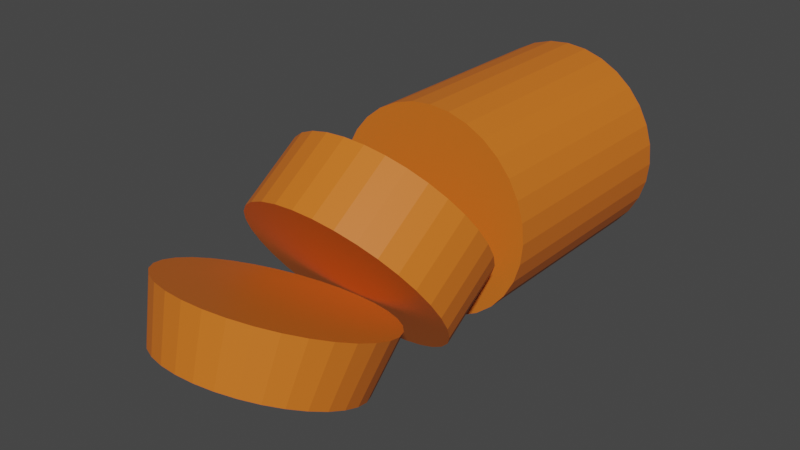 # Source: carrot_kruzhok_5.blend  (saved by Blender 3.4.6; exported with 4.5.12 LTS)
import bpy
from mathutils import Matrix  # noqa: F401  (used for matrix-valued properties, if any)

bpy.ops.wm.read_factory_settings(use_empty=True)
scene = bpy.context.scene
scene.name = 'Scene'

# ---- collections
col_collection = bpy.data.collections.new('Collection'); scene.collection.children.link(col_collection)

# ---- materials (node trees are filled in below, after node groups)
mat_material_001 = bpy.data.materials.new('Material.001')
mat_material_001.use_transparent_shadow = False

# ---- material node trees
mat_material_001.use_nodes = True; mat_material_001.node_tree.nodes.clear()
_N = mat_material_001.node_tree.nodes; _L = mat_material_001.node_tree.links
n0 = _N.new('ShaderNodeBsdfPrincipled'); n0.name = 'Principled BSDF'; n0.location = (10, 300)
n0.distribution = 'GGX'
n0.subsurface_method = 'RANDOM_WALK_SKIN'
n0.inputs[0].default_value = (0.723, 0.1657, 0.01535, 1.0)
n0.inputs[3].default_value = 1.45
n0.inputs[27].default_value = (0.0, 0.0, 0.0, 1.0)
n0.inputs[28].default_value = 1.0
n1 = _N.new('ShaderNodeOutputMaterial'); n1.name = 'Material Output'; n1.location = (300, 300)
_L.new(n0.outputs[0], n1.inputs[0])
n1.is_active_output = True

# ---- world
world_world = bpy.data.worlds.new('World'); scene.world = world_world
world_world.use_nodes = True; world_world.node_tree.nodes.clear()
_N = world_world.node_tree.nodes; _L = world_world.node_tree.links
n0 = _N.new('ShaderNodeOutputWorld'); n0.name = 'World Output'; n0.location = (300, 300)
n1 = _N.new('ShaderNodeBackground'); n1.name = 'Background'; n1.location = (10, 300)
n1.inputs[0].default_value = (0.05088, 0.05088, 0.05088, 1.0)
_L.new(n1.outputs[0], n0.inputs[0])
n0.is_active_output = True
world_world.color = (0.05088, 0.05088, 0.05088)
world_world.use_sun_shadow = False
world_world.sun_shadow_jitter_overblur = 0.0

# ---- meshes
me_circle_009 = bpy.data.meshes.new('Circle.009')
me_circle_009.from_pydata([(0.4598, -1.11, -4.033), (0.4598, -1.11, -4.465), (0.6676, -0.9991, -4.465), (0.6676, -0.9991, -4.033), (0.2344, 1.179, -4.033), (0.2344, 1.179, -4.465), (-3.004e-09, 1.202, -4.465), (-3.004e-09, 1.202, -4.033), (-0.8497, 0.8497, -4.033), (-0.8497, 0.8497, -4.465), (-0.9991, 0.6676, -4.465), (-0.9991, 0.6676, -4.033), (0.2344, -1.179, -4.033), (0.2344, -1.179, -4.465), (0.4598, 1.11, -4.033), (0.4598, 1.11, -4.465), (-0.6676, 0.9991, -4.033), (-0.6676, 0.9991, -4.465), (-3.004e-09, -1.202, -4.033), (-3.004e-09, -1.202, -4.465), (0.6676, 0.9991, -4.033), (0.6676, 0.9991, -4.465), (-0.4598, 1.11, -4.033), (-0.4598, 1.11, -4.465), (-0.2344, -1.179, -4.033), (-0.2344, -1.179, -4.465), (0.8497, 0.8497, -4.033), (0.8497, 0.8497, -4.465), (-0.2344, 1.179, -4.033), (-0.2344, 1.179, -4.465), (-0.4598, -1.11, -4.033), (-0.4598, -1.11, -4.465), (0.9991, 0.6676, -4.033), (0.9991, 0.6676, -4.465), (-0.6676, -0.9991, -4.033), (-0.6676, -0.9991, -4.465), (1.11, 0.4598, -4.033), (1.11, 0.4598, -4.465), (-0.8497, -0.8497, -4.033), (-0.8497, -0.8497, -4.465), (1.179, 0.2344, -4.033), (1.179, 0.2344, -4.465), (-0.9991, -0.6676, -4.033), (-0.9991, -0.6676, -4.465), (1.202, 3.03e-07, -4.033), (1.202, 3.356e-07, -4.465), (-1.11, -0.4598, -4.033), (-1.11, -0.4598, -4.465), (1.179, -0.2344, -4.033), (1.179, -0.2344, -4.465), (-1.179, -0.2344, -4.033), (-1.179, -0.2344, -4.465), (1.11, -0.4598, -4.033), (1.11, -0.4598, -4.465), (-1.202, 3.03e-07, -4.033), (-1.202, 3.356e-07, -4.465), (0.9991, -0.6676, -4.033), (0.9991, -0.6676, -4.465), (-1.179, 0.2344, -4.033), (-1.179, 0.2344, -4.465), (0.8497, -0.8497, -4.033), (0.8497, -0.8497, -4.465), (-1.11, 0.4598, -4.033), (-1.11, 0.4598, -4.465)], [], [(62, 11, 10, 63), (60, 3, 2, 61), (58, 62, 63, 59), (56, 60, 61, 57), (54, 58, 59, 55), (52, 56, 57, 53), (50, 54, 55, 51), (48, 52, 53, 49), (46, 50, 51, 47), (44, 48, 49, 45), (42, 46, 47, 43), (40, 44, 45, 41), (38, 42, 43, 39), (36, 40, 41, 37), (34, 38, 39, 35), (32, 36, 37, 33), (30, 34, 35, 31), (28, 7, 6, 29), (26, 32, 33, 27), (24, 30, 31, 25), (22, 28, 29, 23), (20, 26, 27, 21), (18, 24, 25, 19), (16, 22, 23, 17), (14, 20, 21, 15), (12, 18, 19, 13), (8, 16, 17, 9), (4, 14, 15, 5), (0, 12, 13, 1), (11, 8, 9, 10), (7, 4, 5, 6), (3, 0, 1, 2), (10, 9, 17, 23, 29, 6, 5, 15, 21, 27, 33, 37, 41, 45, 49, 53, 57, 61, 2, 1, 13, 19, 25, 31, 35, 39, 43, 47, 51, 55, 59, 63), (11, 62, 58, 54, 50, 46, 42, 38, 34, 30, 24, 18, 12, 0, 3, 60, 56, 52, 48, 44, 40, 36, 32, 26, 20, 14, 4, 7, 28, 22, 16, 8)])
_uv = me_circle_009.uv_layers.new(name='UVMap')
_uv.uv.foreach_set('vector', [0.0, 0.0, 0.0, 0.0, 0.0, 0.0, 0.0, 0.0, 0.0, 0.0, 0.0, 0.0, 0.0, 0.0, 0.0, 0.0, 0.0, 0.0, 0.0, 0.0, 0.0, 0.0, 0.0, 0.0, 0.0, 0.0, 0.0, 0.0, 0.0, 0.0, 0.0, 0.0, 0.0, 0.0, 0.0, 0.0, 0.0, 0.0, 0.0, 0.0, 0.0, 0.0, 0.0, 0.0, 0.0, 0.0, 0.0, 0.0, 0.0, 0.0, 0.0, 0.0, 0.0, 0.0, 0.0, 0.0, 0.0, 0.0, 0.0, 0.0, 0.0, 0.0, 0.0, 0.0, 0.0, 0.0, 0.0, 0.0, 0.0, 0.0, 0.0, 0.0, 0.0, 0.0, 0.0, 0.0, 0.0, 0.0, 0.0, 0.0, 0.0, 0.0, 0.0, 0.0, 0.0, 0.0, 0.0, 0.0, 0.0, 0.0, 0.0, 0.0, 0.0, 0.0, 0.0, 0.0, 0.0, 0.0, 0.0, 0.0, 0.0, 0.0, 0.0, 0.0, 0.0, 0.0, 0.0, 0.0, 0.0, 0.0, 0.0, 0.0, 0.0, 0.0, 0.0, 0.0, 0.0, 0.0, 0.0, 0.0, 0.0, 0.0, 0.0, 0.0, 0.0, 0.0, 0.0, 0.0, 0.0, 0.0, 0.0, 0.0, 0.0, 0.0, 0.0, 0.0, 0.0, 0.0, 0.0, 0.0, 0.0, 0.0, 0.0, 0.0, 0.0, 0.0, 0.0, 0.0, 0.0, 0.0, 0.0, 0.0, 0.0, 0.0, 0.0, 0.0, 0.0, 0.0, 0.0, 0.0, 0.0, 0.0, 0.0, 0.0, 0.0, 0.0, 0.0, 0.0, 0.0, 0.0, 0.0, 0.0, 0.0, 0.0, 0.0, 0.0, 0.0, 0.0, 0.0, 0.0, 0.0, 0.0, 0.0, 0.0, 0.0, 0.0, 0.0, 0.0, 0.0, 0.0, 0.0, 0.0, 0.0, 0.0, 0.0, 0.0, 0.0, 0.0, 0.0, 0.0, 0.0, 0.0, 0.0, 0.0, 0.0, 0.0, 0.0, 0.0, 0.0, 0.0, 0.0, 0.0, 0.0, 0.0, 0.0, 0.0, 0.0, 0.0, 0.0, 0.0, 0.0, 0.0, 0.0, 0.0, 0.0, 0.0, 0.0, 0.0, 0.0, 0.0, 0.0, 0.0, 0.0, 0.0, 0.0, 0.0, 0.0, 0.0, 0.0, 0.0, 0.0, 0.0, 0.0, 0.0, 0.0, 0.0, 0.0, 0.0, 0.0, 0.0, 0.0, 0.0, 0.0, 0.0, 0.0, 0.0, 0.0, 0.0, 0.0, 0.0, 0.0, 0.0, 0.0, 0.0, 0.0, 0.0, 0.0, 0.0, 0.0, 0.0, 0.0, 0.0, 0.0, 0.0, 0.0, 0.0, 0.0, 0.0, 0.0, 0.0, 0.0, 0.0, 0.0, 0.0, 0.0, 0.0, 0.0, 0.0, 0.0, 0.0, 0.0, 0.0, 0.0, 0.0, 0.0, 0.0, 0.0, 0.0, 0.0, 0.0, 0.0, 0.0, 0.0, 0.0, 0.0, 0.0, 0.0, 0.0, 0.0, 0.0, 0.0, 0.0, 0.0, 0.0, 0.0, 0.0, 0.0, 0.0, 0.0, 0.0, 0.0, 0.0, 0.0, 0.0, 0.0, 0.0, 0.0, 0.0, 0.0, 0.0, 0.0, 0.0, 0.0, 0.0, 0.0, 0.0, 0.0, 0.0, 0.0, 0.0, 0.0, 0.0, 0.0, 0.0, 0.0, 0.0, 0.0, 0.0, 0.0, 0.0, 0.0, 0.0, 0.0, 0.0, 0.0, 0.0, 0.0, 0.0, 0.0, 0.0, 0.0, 0.0, 0.0, 0.0, 0.0, 0.0, 0.0, 0.0, 0.0, 0.0, 0.0, 0.0, 0.0, 0.0, 0.0, 0.0, 0.0, 0.0, 0.0, 0.0, 0.0, 0.0, 0.0, 0.0])
me_circle_009.materials.append(mat_material_001)
me_circle_009.update()
me_circle_010 = bpy.data.meshes.new('Circle.010')
me_circle_010.from_pydata([(0.4598, -1.11, -3.601), (0.4598, -1.11, -4.033), (0.6676, -0.9991, -4.033), (0.6676, -0.9991, -3.601), (0.2344, 1.179, -3.601), (0.2344, 1.179, -4.033), (-3.004e-09, 1.202, -4.033), (-3.004e-09, 1.202, -3.601), (-0.8497, 0.8497, -3.601), (-0.8497, 0.8497, -4.033), (-0.9991, 0.6676, -4.033), (-0.9991, 0.6676, -3.601), (0.2344, -1.179, -3.601), (0.2344, -1.179, -4.033), (0.4598, 1.11, -3.601), (0.4598, 1.11, -4.033), (-0.6676, 0.9991, -3.601), (-0.6676, 0.9991, -4.033), (-3.004e-09, -1.202, -3.601), (-3.004e-09, -1.202, -4.033), (0.6676, 0.9991, -3.601), (0.6676, 0.9991, -4.033), (-0.4598, 1.11, -3.601), (-0.4598, 1.11, -4.033), (-0.2344, -1.179, -3.601), (-0.2344, -1.179, -4.033), (0.8497, 0.8497, -3.601), (0.8497, 0.8497, -4.033), (-0.2344, 1.179, -3.601), (-0.2344, 1.179, -4.033), (-0.4598, -1.11, -3.601), (-0.4598, -1.11, -4.033), (0.9991, 0.6676, -3.601), (0.9991, 0.6676, -4.033), (-0.6676, -0.9991, -3.601), (-0.6676, -0.9991, -4.033), (1.11, 0.4598, -3.601), (1.11, 0.4598, -4.033), (-0.8497, -0.8497, -3.601), (-0.8497, -0.8497, -4.033), (1.179, 0.2344, -3.601), (1.179, 0.2344, -4.033), (-0.9991, -0.6676, -3.601), (-0.9991, -0.6676, -4.033), (1.202, 2.704e-07, -3.601), (1.202, 3.03e-07, -4.033), (-1.11, -0.4598, -3.601), (-1.11, -0.4598, -4.033), (1.179, -0.2344, -3.601), (1.179, -0.2344, -4.033), (-1.179, -0.2344, -3.601), (-1.179, -0.2344, -4.033), (1.11, -0.4598, -3.601), (1.11, -0.4598, -4.033), (-1.202, 2.704e-07, -3.601), (-1.202, 3.03e-07, -4.033), (0.9991, -0.6676, -3.601), (0.9991, -0.6676, -4.033), (-1.179, 0.2344, -3.601), (-1.179, 0.2344, -4.033), (0.8497, -0.8497, -3.601), (0.8497, -0.8497, -4.033), (-1.11, 0.4598, -3.601), (-1.11, 0.4598, -4.033)], [], [(62, 11, 10, 63), (60, 3, 2, 61), (58, 62, 63, 59), (56, 60, 61, 57), (54, 58, 59, 55), (52, 56, 57, 53), (50, 54, 55, 51), (48, 52, 53, 49), (46, 50, 51, 47), (44, 48, 49, 45), (42, 46, 47, 43), (40, 44, 45, 41), (38, 42, 43, 39), (36, 40, 41, 37), (34, 38, 39, 35), (32, 36, 37, 33), (30, 34, 35, 31), (28, 7, 6, 29), (26, 32, 33, 27), (24, 30, 31, 25), (22, 28, 29, 23), (20, 26, 27, 21), (18, 24, 25, 19), (16, 22, 23, 17), (14, 20, 21, 15), (12, 18, 19, 13), (8, 16, 17, 9), (4, 14, 15, 5), (0, 12, 13, 1), (11, 8, 9, 10), (7, 4, 5, 6), (3, 0, 1, 2), (10, 9, 17, 23, 29, 6, 5, 15, 21, 27, 33, 37, 41, 45, 49, 53, 57, 61, 2, 1, 13, 19, 25, 31, 35, 39, 43, 47, 51, 55, 59, 63), (11, 62, 58, 54, 50, 46, 42, 38, 34, 30, 24, 18, 12, 0, 3, 60, 56, 52, 48, 44, 40, 36, 32, 26, 20, 14, 4, 7, 28, 22, 16, 8)])
_uv = me_circle_010.uv_layers.new(name='UVMap')
_uv.uv.foreach_set('vector', [0.0, 0.0, 0.0, 0.0, 0.0, 0.0, 0.0, 0.0, 0.0, 0.0, 0.0, 0.0, 0.0, 0.0, 0.0, 0.0, 0.0, 0.0, 0.0, 0.0, 0.0, 0.0, 0.0, 0.0, 0.0, 0.0, 0.0, 0.0, 0.0, 0.0, 0.0, 0.0, 0.0, 0.0, 0.0, 0.0, 0.0, 0.0, 0.0, 0.0, 0.0, 0.0, 0.0, 0.0, 0.0, 0.0, 0.0, 0.0, 0.0, 0.0, 0.0, 0.0, 0.0, 0.0, 0.0, 0.0, 0.0, 0.0, 0.0, 0.0, 0.0, 0.0, 0.0, 0.0, 0.0, 0.0, 0.0, 0.0, 0.0, 0.0, 0.0, 0.0, 0.0, 0.0, 0.0, 0.0, 0.0, 0.0, 0.0, 0.0, 0.0, 0.0, 0.0, 0.0, 0.0, 0.0, 0.0, 0.0, 0.0, 0.0, 0.0, 0.0, 0.0, 0.0, 0.0, 0.0, 0.0, 0.0, 0.0, 0.0, 0.0, 0.0, 0.0, 0.0, 0.0, 0.0, 0.0, 0.0, 0.0, 0.0, 0.0, 0.0, 0.0, 0.0, 0.0, 0.0, 0.0, 0.0, 0.0, 0.0, 0.0, 0.0, 0.0, 0.0, 0.0, 0.0, 0.0, 0.0, 0.0, 0.0, 0.0, 0.0, 0.0, 0.0, 0.0, 0.0, 0.0, 0.0, 0.0, 0.0, 0.0, 0.0, 0.0, 0.0, 0.0, 0.0, 0.0, 0.0, 0.0, 0.0, 0.0, 0.0, 0.0, 0.0, 0.0, 0.0, 0.0, 0.0, 0.0, 0.0, 0.0, 0.0, 0.0, 0.0, 0.0, 0.0, 0.0, 0.0, 0.0, 0.0, 0.0, 0.0, 0.0, 0.0, 0.0, 0.0, 0.0, 0.0, 0.0, 0.0, 0.0, 0.0, 0.0, 0.0, 0.0, 0.0, 0.0, 0.0, 0.0, 0.0, 0.0, 0.0, 0.0, 0.0, 0.0, 0.0, 0.0, 0.0, 0.0, 0.0, 0.0, 0.0, 0.0, 0.0, 0.0, 0.0, 0.0, 0.0, 0.0, 0.0, 0.0, 0.0, 0.0, 0.0, 0.0, 0.0, 0.0, 0.0, 0.0, 0.0, 0.0, 0.0, 0.0, 0.0, 0.0, 0.0, 0.0, 0.0, 0.0, 0.0, 0.0, 0.0, 0.0, 0.0, 0.0, 0.0, 0.0, 0.0, 0.0, 0.0, 0.0, 0.0, 0.0, 0.0, 0.0, 0.0, 0.0, 0.0, 0.0, 0.0, 0.0, 0.0, 0.0, 0.0, 0.0, 0.0, 0.0, 0.0, 0.0, 0.0, 0.0, 0.0, 0.0, 0.0, 0.0, 0.0, 0.0, 0.0, 0.0, 0.0, 0.0, 0.0, 0.0, 0.0, 0.0, 0.0, 0.0, 0.0, 0.0, 0.0, 0.0, 0.0, 0.0, 0.0, 0.0, 0.0, 0.0, 0.0, 0.0, 0.0, 0.0, 0.0, 0.0, 0.0, 0.0, 0.0, 0.0, 0.0, 0.0, 0.0, 0.0, 0.0, 0.0, 0.0, 0.0, 0.0, 0.0, 0.0, 0.0, 0.0, 0.0, 0.0, 0.0, 0.0, 0.0, 0.0, 0.0, 0.0, 0.0, 0.0, 0.0, 0.0, 0.0, 0.0, 0.0, 0.0, 0.0, 0.0, 0.0, 0.0, 0.0, 0.0, 0.0, 0.0, 0.0, 0.0, 0.0, 0.0, 0.0, 0.0, 0.0, 0.0, 0.0, 0.0, 0.0, 0.0, 0.0, 0.0, 0.0, 0.0, 0.0, 0.0, 0.0, 0.0, 0.0, 0.0, 0.0, 0.0, 0.0, 0.0, 0.0, 0.0, 0.0, 0.0, 0.0, 0.0, 0.0, 0.0, 0.0, 0.0, 0.0, 0.0, 0.0, 0.0, 0.0, 0.0, 0.0, 0.0, 0.0, 0.0, 0.0, 0.0, 0.0, 0.0])
me_circle_010.materials.append(mat_material_001)
me_circle_010.update()
me_circle_011 = bpy.data.meshes.new('Circle.011')
me_circle_011.from_pydata([(0.4598, -1.11, -3.169), (0.4598, -1.11, -3.601), (0.6676, -0.9991, -3.601), (0.6676, -0.9991, -3.169), (0.2344, 1.179, -3.169), (0.2344, 1.179, -3.601), (-3.004e-09, 1.202, -3.601), (-3.004e-09, 1.202, -3.169), (-0.8497, 0.8497, -3.169), (-0.8497, 0.8497, -3.601), (-0.9991, 0.6676, -3.601), (-0.9991, 0.6676, -3.169), (0.2344, -1.179, -3.169), (0.2344, -1.179, -3.601), (0.4598, 1.11, -3.169), (0.4598, 1.11, -3.601), (-0.6676, 0.9991, -3.169), (-0.6676, 0.9991, -3.601), (-3.004e-09, -1.202, -3.169), (-3.004e-09, -1.202, -3.601), (0.6676, 0.9991, -3.169), (0.6676, 0.9991, -3.601), (-0.4598, 1.11, -3.169), (-0.4598, 1.11, -3.601), (-0.2344, -1.179, -3.169), (-0.2344, -1.179, -3.601), (0.8497, 0.8497, -3.169), (0.8497, 0.8497, -3.601), (-0.2344, 1.179, -3.169), (-0.2344, 1.179, -3.601), (-0.4598, -1.11, -3.169), (-0.4598, -1.11, -3.601), (0.9991, 0.6676, -3.169), (0.9991, 0.6676, -3.601), (-0.6676, -0.9991, -3.169), (-0.6676, -0.9991, -3.601), (1.11, 0.4598, -3.169), (1.11, 0.4598, -3.601), (-0.8497, -0.8497, -3.169), (-0.8497, -0.8497, -3.601), (1.179, 0.2344, -3.169), (1.179, 0.2344, -3.601), (-0.9991, -0.6676, -3.169), (-0.9991, -0.6676, -3.601), (1.202, 2.377e-07, -3.169), (1.202, 2.704e-07, -3.601), (-1.11, -0.4598, -3.169), (-1.11, -0.4598, -3.601), (1.179, -0.2344, -3.169), (1.179, -0.2344, -3.601), (-1.179, -0.2344, -3.169), (-1.179, -0.2344, -3.601), (1.11, -0.4598, -3.169), (1.11, -0.4598, -3.601), (-1.202, 2.377e-07, -3.169), (-1.202, 2.704e-07, -3.601), (0.9991, -0.6676, -3.169), (0.9991, -0.6676, -3.601), (-1.179, 0.2344, -3.169), (-1.179, 0.2344, -3.601), (0.8497, -0.8497, -3.169), (0.8497, -0.8497, -3.601), (-1.11, 0.4598, -3.169), (-1.11, 0.4598, -3.601)], [], [(62, 11, 10, 63), (60, 3, 2, 61), (58, 62, 63, 59), (56, 60, 61, 57), (54, 58, 59, 55), (52, 56, 57, 53), (50, 54, 55, 51), (48, 52, 53, 49), (46, 50, 51, 47), (44, 48, 49, 45), (42, 46, 47, 43), (40, 44, 45, 41), (38, 42, 43, 39), (36, 40, 41, 37), (34, 38, 39, 35), (32, 36, 37, 33), (30, 34, 35, 31), (28, 7, 6, 29), (26, 32, 33, 27), (24, 30, 31, 25), (22, 28, 29, 23), (20, 26, 27, 21), (18, 24, 25, 19), (16, 22, 23, 17), (14, 20, 21, 15), (12, 18, 19, 13), (8, 16, 17, 9), (4, 14, 15, 5), (0, 12, 13, 1), (11, 8, 9, 10), (7, 4, 5, 6), (3, 0, 1, 2), (10, 9, 17, 23, 29, 6, 5, 15, 21, 27, 33, 37, 41, 45, 49, 53, 57, 61, 2, 1, 13, 19, 25, 31, 35, 39, 43, 47, 51, 55, 59, 63), (11, 62, 58, 54, 50, 46, 42, 38, 34, 30, 24, 18, 12, 0, 3, 60, 56, 52, 48, 44, 40, 36, 32, 26, 20, 14, 4, 7, 28, 22, 16, 8)])
_uv = me_circle_011.uv_layers.new(name='UVMap')
_uv.uv.foreach_set('vector', [0.0, 0.0, 0.0, 0.0, 0.0, 0.0, 0.0, 0.0, 0.0, 0.0, 0.0, 0.0, 0.0, 0.0, 0.0, 0.0, 0.0, 0.0, 0.0, 0.0, 0.0, 0.0, 0.0, 0.0, 0.0, 0.0, 0.0, 0.0, 0.0, 0.0, 0.0, 0.0, 0.0, 0.0, 0.0, 0.0, 0.0, 0.0, 0.0, 0.0, 0.0, 0.0, 0.0, 0.0, 0.0, 0.0, 0.0, 0.0, 0.0, 0.0, 0.0, 0.0, 0.0, 0.0, 0.0, 0.0, 0.0, 0.0, 0.0, 0.0, 0.0, 0.0, 0.0, 0.0, 0.0, 0.0, 0.0, 0.0, 0.0, 0.0, 0.0, 0.0, 0.0, 0.0, 0.0, 0.0, 0.0, 0.0, 0.0, 0.0, 0.0, 0.0, 0.0, 0.0, 0.0, 0.0, 0.0, 0.0, 0.0, 0.0, 0.0, 0.0, 0.0, 0.0, 0.0, 0.0, 0.0, 0.0, 0.0, 0.0, 0.0, 0.0, 0.0, 0.0, 0.0, 0.0, 0.0, 0.0, 0.0, 0.0, 0.0, 0.0, 0.0, 0.0, 0.0, 0.0, 0.0, 0.0, 0.0, 0.0, 0.0, 0.0, 0.0, 0.0, 0.0, 0.0, 0.0, 0.0, 0.0, 0.0, 0.0, 0.0, 0.0, 0.0, 0.0, 0.0, 0.0, 0.0, 0.0, 0.0, 0.0, 0.0, 0.0, 0.0, 0.0, 0.0, 0.0, 0.0, 0.0, 0.0, 0.0, 0.0, 0.0, 0.0, 0.0, 0.0, 0.0, 0.0, 0.0, 0.0, 0.0, 0.0, 0.0, 0.0, 0.0, 0.0, 0.0, 0.0, 0.0, 0.0, 0.0, 0.0, 0.0, 0.0, 0.0, 0.0, 0.0, 0.0, 0.0, 0.0, 0.0, 0.0, 0.0, 0.0, 0.0, 0.0, 0.0, 0.0, 0.0, 0.0, 0.0, 0.0, 0.0, 0.0, 0.0, 0.0, 0.0, 0.0, 0.0, 0.0, 0.0, 0.0, 0.0, 0.0, 0.0, 0.0, 0.0, 0.0, 0.0, 0.0, 0.0, 0.0, 0.0, 0.0, 0.0, 0.0, 0.0, 0.0, 0.0, 0.0, 0.0, 0.0, 0.0, 0.0, 0.0, 0.0, 0.0, 0.0, 0.0, 0.0, 0.0, 0.0, 0.0, 0.0, 0.0, 0.0, 0.0, 0.0, 0.0, 0.0, 0.0, 0.0, 0.0, 0.0, 0.0, 0.0, 0.0, 0.0, 0.0, 0.0, 0.0, 0.0, 0.0, 0.0, 0.0, 0.0, 0.0, 0.0, 0.0, 0.0, 0.0, 0.0, 0.0, 0.0, 0.0, 0.0, 0.0, 0.0, 0.0, 0.0, 0.0, 0.0, 0.0, 0.0, 0.0, 0.0, 0.0, 0.0, 0.0, 0.0, 0.0, 0.0, 0.0, 0.0, 0.0, 0.0, 0.0, 0.0, 0.0, 0.0, 0.0, 0.0, 0.0, 0.0, 0.0, 0.0, 0.0, 0.0, 0.0, 0.0, 0.0, 0.0, 0.0, 0.0, 0.0, 0.0, 0.0, 0.0, 0.0, 0.0, 0.0, 0.0, 0.0, 0.0, 0.0, 0.0, 0.0, 0.0, 0.0, 0.0, 0.0, 0.0, 0.0, 0.0, 0.0, 0.0, 0.0, 0.0, 0.0, 0.0, 0.0, 0.0, 0.0, 0.0, 0.0, 0.0, 0.0, 0.0, 0.0, 0.0, 0.0, 0.0, 0.0, 0.0, 0.0, 0.0, 0.0, 0.0, 0.0, 0.0, 0.0, 0.0, 0.0, 0.0, 0.0, 0.0, 0.0, 0.0, 0.0, 0.0, 0.0, 0.0, 0.0, 0.0, 0.0, 0.0, 0.0, 0.0, 0.0, 0.0, 0.0, 0.0, 0.0, 0.0, 0.0, 0.0, 0.0, 0.0, 0.0, 0.0, 0.0, 0.0, 0.0, 0.0])
me_circle_011.materials.append(mat_material_001)
me_circle_011.update()
me_circle_012 = bpy.data.meshes.new('Circle.012')
me_circle_012.from_pydata([(0.4598, -1.11, -2.737), (0.4598, -1.11, -3.169), (0.6676, -0.9991, -3.169), (0.6676, -0.9991, -2.737), (0.2344, 1.179, -2.737), (0.2344, 1.179, -3.169), (-3.004e-09, 1.202, -3.169), (-3.004e-09, 1.202, -2.737), (-0.8497, 0.8497, -2.737), (-0.8497, 0.8497, -3.169), (-0.9991, 0.6676, -3.169), (-0.9991, 0.6676, -2.737), (0.2344, -1.179, -2.737), (0.2344, -1.179, -3.169), (0.4598, 1.11, -2.737), (0.4598, 1.11, -3.169), (-0.6676, 0.9991, -2.737), (-0.6676, 0.9991, -3.169), (-3.004e-09, -1.202, -2.737), (-3.004e-09, -1.202, -3.169), (0.6676, 0.9991, -2.737), (0.6676, 0.9991, -3.169), (-0.4598, 1.11, -2.737), (-0.4598, 1.11, -3.169), (-0.2344, -1.179, -2.737), (-0.2344, -1.179, -3.169), (0.8497, 0.8497, -2.737), (0.8497, 0.8497, -3.169), (-0.2344, 1.179, -2.737), (-0.2344, 1.179, -3.169), (-0.4598, -1.11, -2.737), (-0.4598, -1.11, -3.169), (0.9991, 0.6676, -2.737), (0.9991, 0.6676, -3.169), (-0.6676, -0.9991, -2.737), (-0.6676, -0.9991, -3.169), (1.11, 0.4598, -2.737), (1.11, 0.4598, -3.169), (-0.8497, -0.8497, -2.737), (-0.8497, -0.8497, -3.169), (1.179, 0.2344, -2.737), (1.179, 0.2344, -3.169), (-0.9991, -0.6676, -2.737), (-0.9991, -0.6676, -3.169), (1.202, 2.051e-07, -2.737), (1.202, 2.377e-07, -3.169), (-1.11, -0.4598, -2.737), (-1.11, -0.4598, -3.169), (1.179, -0.2344, -2.737), (1.179, -0.2344, -3.169), (-1.179, -0.2344, -2.737), (-1.179, -0.2344, -3.169), (1.11, -0.4598, -2.737), (1.11, -0.4598, -3.169), (-1.202, 2.051e-07, -2.737), (-1.202, 2.377e-07, -3.169), (0.9991, -0.6676, -2.737), (0.9991, -0.6676, -3.169), (-1.179, 0.2344, -2.737), (-1.179, 0.2344, -3.169), (0.8497, -0.8497, -2.737), (0.8497, -0.8497, -3.169), (-1.11, 0.4598, -2.737), (-1.11, 0.4598, -3.169)], [], [(62, 11, 10, 63), (60, 3, 2, 61), (58, 62, 63, 59), (56, 60, 61, 57), (54, 58, 59, 55), (52, 56, 57, 53), (50, 54, 55, 51), (48, 52, 53, 49), (46, 50, 51, 47), (44, 48, 49, 45), (42, 46, 47, 43), (40, 44, 45, 41), (38, 42, 43, 39), (36, 40, 41, 37), (34, 38, 39, 35), (32, 36, 37, 33), (30, 34, 35, 31), (28, 7, 6, 29), (26, 32, 33, 27), (24, 30, 31, 25), (22, 28, 29, 23), (20, 26, 27, 21), (18, 24, 25, 19), (16, 22, 23, 17), (14, 20, 21, 15), (12, 18, 19, 13), (8, 16, 17, 9), (4, 14, 15, 5), (0, 12, 13, 1), (11, 8, 9, 10), (7, 4, 5, 6), (3, 0, 1, 2), (10, 9, 17, 23, 29, 6, 5, 15, 21, 27, 33, 37, 41, 45, 49, 53, 57, 61, 2, 1, 13, 19, 25, 31, 35, 39, 43, 47, 51, 55, 59, 63), (11, 62, 58, 54, 50, 46, 42, 38, 34, 30, 24, 18, 12, 0, 3, 60, 56, 52, 48, 44, 40, 36, 32, 26, 20, 14, 4, 7, 28, 22, 16, 8)])
_uv = me_circle_012.uv_layers.new(name='UVMap')
_uv.uv.foreach_set('vector', [0.0, 0.0, 0.0, 0.0, 0.0, 0.0, 0.0, 0.0, 0.0, 0.0, 0.0, 0.0, 0.0, 0.0, 0.0, 0.0, 0.0, 0.0, 0.0, 0.0, 0.0, 0.0, 0.0, 0.0, 0.0, 0.0, 0.0, 0.0, 0.0, 0.0, 0.0, 0.0, 0.0, 0.0, 0.0, 0.0, 0.0, 0.0, 0.0, 0.0, 0.0, 0.0, 0.0, 0.0, 0.0, 0.0, 0.0, 0.0, 0.0, 0.0, 0.0, 0.0, 0.0, 0.0, 0.0, 0.0, 0.0, 0.0, 0.0, 0.0, 0.0, 0.0, 0.0, 0.0, 0.0, 0.0, 0.0, 0.0, 0.0, 0.0, 0.0, 0.0, 0.0, 0.0, 0.0, 0.0, 0.0, 0.0, 0.0, 0.0, 0.0, 0.0, 0.0, 0.0, 0.0, 0.0, 0.0, 0.0, 0.0, 0.0, 0.0, 0.0, 0.0, 0.0, 0.0, 0.0, 0.0, 0.0, 0.0, 0.0, 0.0, 0.0, 0.0, 0.0, 0.0, 0.0, 0.0, 0.0, 0.0, 0.0, 0.0, 0.0, 0.0, 0.0, 0.0, 0.0, 0.0, 0.0, 0.0, 0.0, 0.0, 0.0, 0.0, 0.0, 0.0, 0.0, 0.0, 0.0, 0.0, 0.0, 0.0, 0.0, 0.0, 0.0, 0.0, 0.0, 0.0, 0.0, 0.0, 0.0, 0.0, 0.0, 0.0, 0.0, 0.0, 0.0, 0.0, 0.0, 0.0, 0.0, 0.0, 0.0, 0.0, 0.0, 0.0, 0.0, 0.0, 0.0, 0.0, 0.0, 0.0, 0.0, 0.0, 0.0, 0.0, 0.0, 0.0, 0.0, 0.0, 0.0, 0.0, 0.0, 0.0, 0.0, 0.0, 0.0, 0.0, 0.0, 0.0, 0.0, 0.0, 0.0, 0.0, 0.0, 0.0, 0.0, 0.0, 0.0, 0.0, 0.0, 0.0, 0.0, 0.0, 0.0, 0.0, 0.0, 0.0, 0.0, 0.0, 0.0, 0.0, 0.0, 0.0, 0.0, 0.0, 0.0, 0.0, 0.0, 0.0, 0.0, 0.0, 0.0, 0.0, 0.0, 0.0, 0.0, 0.0, 0.0, 0.0, 0.0, 0.0, 0.0, 0.0, 0.0, 0.0, 0.0, 0.0, 0.0, 0.0, 0.0, 0.0, 0.0, 0.0, 0.0, 0.0, 0.0, 0.0, 0.0, 0.0, 0.0, 0.0, 0.0, 0.0, 0.0, 0.0, 0.0, 0.0, 0.0, 0.0, 0.0, 0.0, 0.0, 0.0, 0.0, 0.0, 0.0, 0.0, 0.0, 0.0, 0.0, 0.0, 0.0, 0.0, 0.0, 0.0, 0.0, 0.0, 0.0, 0.0, 0.0, 0.0, 0.0, 0.0, 0.0, 0.0, 0.0, 0.0, 0.0, 0.0, 0.0, 0.0, 0.0, 0.0, 0.0, 0.0, 0.0, 0.0, 0.0, 0.0, 0.0, 0.0, 0.0, 0.0, 0.0, 0.0, 0.0, 0.0, 0.0, 0.0, 0.0, 0.0, 0.0, 0.0, 0.0, 0.0, 0.0, 0.0, 0.0, 0.0, 0.0, 0.0, 0.0, 0.0, 0.0, 0.0, 0.0, 0.0, 0.0, 0.0, 0.0, 0.0, 0.0, 0.0, 0.0, 0.0, 0.0, 0.0, 0.0, 0.0, 0.0, 0.0, 0.0, 0.0, 0.0, 0.0, 0.0, 0.0, 0.0, 0.0, 0.0, 0.0, 0.0, 0.0, 0.0, 0.0, 0.0, 0.0, 0.0, 0.0, 0.0, 0.0, 0.0, 0.0, 0.0, 0.0, 0.0, 0.0, 0.0, 0.0, 0.0, 0.0, 0.0, 0.0, 0.0, 0.0, 0.0, 0.0, 0.0, 0.0, 0.0, 0.0, 0.0, 0.0, 0.0, 0.0, 0.0, 0.0, 0.0, 0.0, 0.0, 0.0, 0.0, 0.0, 0.0])
me_circle_012.materials.append(mat_material_001)
me_circle_012.update()
me_circle_013 = bpy.data.meshes.new('Circle.013')
me_circle_013.from_pydata([(0.4598, -1.11, -2.304), (0.4598, -1.11, -2.737), (0.6676, -0.9991, -2.737), (0.6676, -0.9991, -2.304), (0.2344, 1.179, -2.304), (0.2344, 1.179, -2.737), (-3.004e-09, 1.202, -2.737), (-3.004e-09, 1.202, -2.304), (-0.8497, 0.8497, -2.304), (-0.8497, 0.8497, -2.737), (-0.9991, 0.6676, -2.737), (-0.9991, 0.6676, -2.304), (0.2344, -1.179, -2.304), (0.2344, -1.179, -2.737), (0.4598, 1.11, -2.304), (0.4598, 1.11, -2.737), (-0.6676, 0.9991, -2.304), (-0.6676, 0.9991, -2.737), (-3.004e-09, -1.202, -2.304), (-3.004e-09, -1.202, -2.737), (0.6676, 0.9991, -2.304), (0.6676, 0.9991, -2.737), (-0.4598, 1.11, -2.304), (-0.4598, 1.11, -2.737), (-0.2344, -1.179, -2.304), (-0.2344, -1.179, -2.737), (0.8497, 0.8497, -2.304), (0.8497, 0.8497, -2.737), (-0.2344, 1.179, -2.304), (-0.2344, 1.179, -2.737), (-0.4598, -1.11, -2.304), (-0.4598, -1.11, -2.737), (0.9991, 0.6676, -2.304), (0.9991, 0.6676, -2.737), (-0.6676, -0.9991, -2.304), (-0.6676, -0.9991, -2.737), (1.11, 0.4598, -2.304), (1.11, 0.4598, -2.737), (-0.8497, -0.8497, -2.304), (-0.8497, -0.8497, -2.737), (1.179, 0.2344, -2.304), (1.179, 0.2344, -2.737), (-0.9991, -0.6676, -2.304), (-0.9991, -0.6676, -2.737), (1.202, 1.725e-07, -2.304), (1.202, 2.051e-07, -2.737), (-1.11, -0.4598, -2.304), (-1.11, -0.4598, -2.737), (1.179, -0.2344, -2.304), (1.179, -0.2344, -2.737), (-1.179, -0.2344, -2.304), (-1.179, -0.2344, -2.737), (1.11, -0.4598, -2.304), (1.11, -0.4598, -2.737), (-1.202, 1.725e-07, -2.304), (-1.202, 2.051e-07, -2.737), (0.9991, -0.6676, -2.304), (0.9991, -0.6676, -2.737), (-1.179, 0.2344, -2.304), (-1.179, 0.2344, -2.737), (0.8497, -0.8497, -2.304), (0.8497, -0.8497, -2.737), (-1.11, 0.4598, -2.304), (-1.11, 0.4598, -2.737)], [], [(62, 11, 10, 63), (60, 3, 2, 61), (58, 62, 63, 59), (56, 60, 61, 57), (54, 58, 59, 55), (52, 56, 57, 53), (50, 54, 55, 51), (48, 52, 53, 49), (46, 50, 51, 47), (44, 48, 49, 45), (42, 46, 47, 43), (40, 44, 45, 41), (38, 42, 43, 39), (36, 40, 41, 37), (34, 38, 39, 35), (32, 36, 37, 33), (30, 34, 35, 31), (28, 7, 6, 29), (26, 32, 33, 27), (24, 30, 31, 25), (22, 28, 29, 23), (20, 26, 27, 21), (18, 24, 25, 19), (16, 22, 23, 17), (14, 20, 21, 15), (12, 18, 19, 13), (8, 16, 17, 9), (4, 14, 15, 5), (0, 12, 13, 1), (11, 8, 9, 10), (7, 4, 5, 6), (3, 0, 1, 2), (10, 9, 17, 23, 29, 6, 5, 15, 21, 27, 33, 37, 41, 45, 49, 53, 57, 61, 2, 1, 13, 19, 25, 31, 35, 39, 43, 47, 51, 55, 59, 63), (11, 62, 58, 54, 50, 46, 42, 38, 34, 30, 24, 18, 12, 0, 3, 60, 56, 52, 48, 44, 40, 36, 32, 26, 20, 14, 4, 7, 28, 22, 16, 8)])
_uv = me_circle_013.uv_layers.new(name='UVMap')
_uv.uv.foreach_set('vector', [0.0, 0.0, 0.0, 0.0, 0.0, 0.0, 0.0, 0.0, 0.0, 0.0, 0.0, 0.0, 0.0, 0.0, 0.0, 0.0, 0.0, 0.0, 0.0, 0.0, 0.0, 0.0, 0.0, 0.0, 0.0, 0.0, 0.0, 0.0, 0.0, 0.0, 0.0, 0.0, 0.0, 0.0, 0.0, 0.0, 0.0, 0.0, 0.0, 0.0, 0.0, 0.0, 0.0, 0.0, 0.0, 0.0, 0.0, 0.0, 0.0, 0.0, 0.0, 0.0, 0.0, 0.0, 0.0, 0.0, 0.0, 0.0, 0.0, 0.0, 0.0, 0.0, 0.0, 0.0, 0.0, 0.0, 0.0, 0.0, 0.0, 0.0, 0.0, 0.0, 0.0, 0.0, 0.0, 0.0, 0.0, 0.0, 0.0, 0.0, 0.0, 0.0, 0.0, 0.0, 0.0, 0.0, 0.0, 0.0, 0.0, 0.0, 0.0, 0.0, 0.0, 0.0, 0.0, 0.0, 0.0, 0.0, 0.0, 0.0, 0.0, 0.0, 0.0, 0.0, 0.0, 0.0, 0.0, 0.0, 0.0, 0.0, 0.0, 0.0, 0.0, 0.0, 0.0, 0.0, 0.0, 0.0, 0.0, 0.0, 0.0, 0.0, 0.0, 0.0, 0.0, 0.0, 0.0, 0.0, 0.0, 0.0, 0.0, 0.0, 0.0, 0.0, 0.0, 0.0, 0.0, 0.0, 0.0, 0.0, 0.0, 0.0, 0.0, 0.0, 0.0, 0.0, 0.0, 0.0, 0.0, 0.0, 0.0, 0.0, 0.0, 0.0, 0.0, 0.0, 0.0, 0.0, 0.0, 0.0, 0.0, 0.0, 0.0, 0.0, 0.0, 0.0, 0.0, 0.0, 0.0, 0.0, 0.0, 0.0, 0.0, 0.0, 0.0, 0.0, 0.0, 0.0, 0.0, 0.0, 0.0, 0.0, 0.0, 0.0, 0.0, 0.0, 0.0, 0.0, 0.0, 0.0, 0.0, 0.0, 0.0, 0.0, 0.0, 0.0, 0.0, 0.0, 0.0, 0.0, 0.0, 0.0, 0.0, 0.0, 0.0, 0.0, 0.0, 0.0, 0.0, 0.0, 0.0, 0.0, 0.0, 0.0, 0.0, 0.0, 0.0, 0.0, 0.0, 0.0, 0.0, 0.0, 0.0, 0.0, 0.0, 0.0, 0.0, 0.0, 0.0, 0.0, 0.0, 0.0, 0.0, 0.0, 0.0, 0.0, 0.0, 0.0, 0.0, 0.0, 0.0, 0.0, 0.0, 0.0, 0.0, 0.0, 0.0, 0.0, 0.0, 0.0, 0.0, 0.0, 0.0, 0.0, 0.0, 0.0, 0.0, 0.0, 0.0, 0.0, 0.0, 0.0, 0.0, 0.0, 0.0, 0.0, 0.0, 0.0, 0.0, 0.0, 0.0, 0.0, 0.0, 0.0, 0.0, 0.0, 0.0, 0.0, 0.0, 0.0, 0.0, 0.0, 0.0, 0.0, 0.0, 0.0, 0.0, 0.0, 0.0, 0.0, 0.0, 0.0, 0.0, 0.0, 0.0, 0.0, 0.0, 0.0, 0.0, 0.0, 0.0, 0.0, 0.0, 0.0, 0.0, 0.0, 0.0, 0.0, 0.0, 0.0, 0.0, 0.0, 0.0, 0.0, 0.0, 0.0, 0.0, 0.0, 0.0, 0.0, 0.0, 0.0, 0.0, 0.0, 0.0, 0.0, 0.0, 0.0, 0.0, 0.0, 0.0, 0.0, 0.0, 0.0, 0.0, 0.0, 0.0, 0.0, 0.0, 0.0, 0.0, 0.0, 0.0, 0.0, 0.0, 0.0, 0.0, 0.0, 0.0, 0.0, 0.0, 0.0, 0.0, 0.0, 0.0, 0.0, 0.0, 0.0, 0.0, 0.0, 0.0, 0.0, 0.0, 0.0, 0.0, 0.0, 0.0, 0.0, 0.0, 0.0, 0.0, 0.0, 0.0, 0.0, 0.0, 0.0, 0.0, 0.0, 0.0, 0.0, 0.0, 0.0, 0.0, 0.0])
me_circle_013.materials.append(mat_material_001)
me_circle_013.update()
me_circle_014 = bpy.data.meshes.new('Circle.014')
me_circle_014.from_pydata([(0.4598, -1.11, -1.872), (0.4598, -1.11, -2.304), (0.6676, -0.9991, -2.304), (0.6676, -0.9991, -1.872), (0.2344, 1.179, -1.872), (0.2344, 1.179, -2.304), (-3.004e-09, 1.202, -2.304), (-3.004e-09, 1.202, -1.872), (-0.8497, 0.8497, -1.872), (-0.8497, 0.8497, -2.304), (-0.9991, 0.6676, -2.304), (-0.9991, 0.6676, -1.872), (0.2344, -1.179, -1.872), (0.2344, -1.179, -2.304), (0.4598, 1.11, -1.872), (0.4598, 1.11, -2.304), (-0.6676, 0.9991, -1.872), (-0.6676, 0.9991, -2.304), (-3.004e-09, -1.202, -1.872), (-3.004e-09, -1.202, -2.304), (0.6676, 0.9991, -1.872), (0.6676, 0.9991, -2.304), (-0.4598, 1.11, -1.872), (-0.4598, 1.11, -2.304), (-0.2344, -1.179, -1.872), (-0.2344, -1.179, -2.304), (0.8497, 0.8497, -1.872), (0.8497, 0.8497, -2.304), (-0.2344, 1.179, -1.872), (-0.2344, 1.179, -2.304), (-0.4598, -1.11, -1.872), (-0.4598, -1.11, -2.304), (0.9991, 0.6676, -1.872), (0.9991, 0.6676, -2.304), (-0.6676, -0.9991, -1.872), (-0.6676, -0.9991, -2.304), (1.11, 0.4598, -1.872), (1.11, 0.4598, -2.304), (-0.8497, -0.8497, -1.872), (-0.8497, -0.8497, -2.304), (1.179, 0.2344, -1.872), (1.179, 0.2344, -2.304), (-0.9991, -0.6676, -1.872), (-0.9991, -0.6676, -2.304), (1.202, 1.398e-07, -1.872), (1.202, 1.725e-07, -2.304), (-1.11, -0.4598, -1.872), (-1.11, -0.4598, -2.304), (1.179, -0.2344, -1.872), (1.179, -0.2344, -2.304), (-1.179, -0.2344, -1.872), (-1.179, -0.2344, -2.304), (1.11, -0.4598, -1.872), (1.11, -0.4598, -2.304), (-1.202, 1.398e-07, -1.872), (-1.202, 1.725e-07, -2.304), (0.9991, -0.6676, -1.872), (0.9991, -0.6676, -2.304), (-1.179, 0.2344, -1.872), (-1.179, 0.2344, -2.304), (0.8497, -0.8497, -1.872), (0.8497, -0.8497, -2.304), (-1.11, 0.4598, -1.872), (-1.11, 0.4598, -2.304)], [], [(62, 11, 10, 63), (60, 3, 2, 61), (58, 62, 63, 59), (56, 60, 61, 57), (54, 58, 59, 55), (52, 56, 57, 53), (50, 54, 55, 51), (48, 52, 53, 49), (46, 50, 51, 47), (44, 48, 49, 45), (42, 46, 47, 43), (40, 44, 45, 41), (38, 42, 43, 39), (36, 40, 41, 37), (34, 38, 39, 35), (32, 36, 37, 33), (30, 34, 35, 31), (28, 7, 6, 29), (26, 32, 33, 27), (24, 30, 31, 25), (22, 28, 29, 23), (20, 26, 27, 21), (18, 24, 25, 19), (16, 22, 23, 17), (14, 20, 21, 15), (12, 18, 19, 13), (8, 16, 17, 9), (4, 14, 15, 5), (0, 12, 13, 1), (11, 8, 9, 10), (7, 4, 5, 6), (3, 0, 1, 2), (10, 9, 17, 23, 29, 6, 5, 15, 21, 27, 33, 37, 41, 45, 49, 53, 57, 61, 2, 1, 13, 19, 25, 31, 35, 39, 43, 47, 51, 55, 59, 63), (11, 62, 58, 54, 50, 46, 42, 38, 34, 30, 24, 18, 12, 0, 3, 60, 56, 52, 48, 44, 40, 36, 32, 26, 20, 14, 4, 7, 28, 22, 16, 8)])
_uv = me_circle_014.uv_layers.new(name='UVMap')
_uv.uv.foreach_set('vector', [0.0, 0.0, 0.0, 0.0, 0.0, 0.0, 0.0, 0.0, 0.0, 0.0, 0.0, 0.0, 0.0, 0.0, 0.0, 0.0, 0.0, 0.0, 0.0, 0.0, 0.0, 0.0, 0.0, 0.0, 0.0, 0.0, 0.0, 0.0, 0.0, 0.0, 0.0, 0.0, 0.0, 0.0, 0.0, 0.0, 0.0, 0.0, 0.0, 0.0, 0.0, 0.0, 0.0, 0.0, 0.0, 0.0, 0.0, 0.0, 0.0, 0.0, 0.0, 0.0, 0.0, 0.0, 0.0, 0.0, 0.0, 0.0, 0.0, 0.0, 0.0, 0.0, 0.0, 0.0, 0.0, 0.0, 0.0, 0.0, 0.0, 0.0, 0.0, 0.0, 0.0, 0.0, 0.0, 0.0, 0.0, 0.0, 0.0, 0.0, 0.0, 0.0, 0.0, 0.0, 0.0, 0.0, 0.0, 0.0, 0.0, 0.0, 0.0, 0.0, 0.0, 0.0, 0.0, 0.0, 0.0, 0.0, 0.0, 0.0, 0.0, 0.0, 0.0, 0.0, 0.0, 0.0, 0.0, 0.0, 0.0, 0.0, 0.0, 0.0, 0.0, 0.0, 0.0, 0.0, 0.0, 0.0, 0.0, 0.0, 0.0, 0.0, 0.0, 0.0, 0.0, 0.0, 0.0, 0.0, 0.0, 0.0, 0.0, 0.0, 0.0, 0.0, 0.0, 0.0, 0.0, 0.0, 0.0, 0.0, 0.0, 0.0, 0.0, 0.0, 0.0, 0.0, 0.0, 0.0, 0.0, 0.0, 0.0, 0.0, 0.0, 0.0, 0.0, 0.0, 0.0, 0.0, 0.0, 0.0, 0.0, 0.0, 0.0, 0.0, 0.0, 0.0, 0.0, 0.0, 0.0, 0.0, 0.0, 0.0, 0.0, 0.0, 0.0, 0.0, 0.0, 0.0, 0.0, 0.0, 0.0, 0.0, 0.0, 0.0, 0.0, 0.0, 0.0, 0.0, 0.0, 0.0, 0.0, 0.0, 0.0, 0.0, 0.0, 0.0, 0.0, 0.0, 0.0, 0.0, 0.0, 0.0, 0.0, 0.0, 0.0, 0.0, 0.0, 0.0, 0.0, 0.0, 0.0, 0.0, 0.0, 0.0, 0.0, 0.0, 0.0, 0.0, 0.0, 0.0, 0.0, 0.0, 0.0, 0.0, 0.0, 0.0, 0.0, 0.0, 0.0, 0.0, 0.0, 0.0, 0.0, 0.0, 0.0, 0.0, 0.0, 0.0, 0.0, 0.0, 0.0, 0.0, 0.0, 0.0, 0.0, 0.0, 0.0, 0.0, 0.0, 0.0, 0.0, 0.0, 0.0, 0.0, 0.0, 0.0, 0.0, 0.0, 0.0, 0.0, 0.0, 0.0, 0.0, 0.0, 0.0, 0.0, 0.0, 0.0, 0.0, 0.0, 0.0, 0.0, 0.0, 0.0, 0.0, 0.0, 0.0, 0.0, 0.0, 0.0, 0.0, 0.0, 0.0, 0.0, 0.0, 0.0, 0.0, 0.0, 0.0, 0.0, 0.0, 0.0, 0.0, 0.0, 0.0, 0.0, 0.0, 0.0, 0.0, 0.0, 0.0, 0.0, 0.0, 0.0, 0.0, 0.0, 0.0, 0.0, 0.0, 0.0, 0.0, 0.0, 0.0, 0.0, 0.0, 0.0, 0.0, 0.0, 0.0, 0.0, 0.0, 0.0, 0.0, 0.0, 0.0, 0.0, 0.0, 0.0, 0.0, 0.0, 0.0, 0.0, 0.0, 0.0, 0.0, 0.0, 0.0, 0.0, 0.0, 0.0, 0.0, 0.0, 0.0, 0.0, 0.0, 0.0, 0.0, 0.0, 0.0, 0.0, 0.0, 0.0, 0.0, 0.0, 0.0, 0.0, 0.0, 0.0, 0.0, 0.0, 0.0, 0.0, 0.0, 0.0, 0.0, 0.0, 0.0, 0.0, 0.0, 0.0, 0.0, 0.0, 0.0, 0.0, 0.0, 0.0, 0.0, 0.0, 0.0, 0.0, 0.0, 0.0, 0.0, 0.0])
me_circle_014.materials.append(mat_material_001)
me_circle_014.update()
me_circle_015 = bpy.data.meshes.new('Circle.015')
me_circle_015.from_pydata([(0.4598, -1.11, -1.44), (0.4598, -1.11, -1.872), (0.6676, -0.9991, -1.872), (0.6676, -0.9991, -1.44), (0.2344, 1.179, -1.44), (0.2344, 1.179, -1.872), (-3.004e-09, 1.202, -1.872), (-3.004e-09, 1.202, -1.44), (-0.8497, 0.8497, -1.44), (-0.8497, 0.8497, -1.872), (-0.9991, 0.6676, -1.872), (-0.9991, 0.6676, -1.44), (0.2344, -1.179, -1.44), (0.2344, -1.179, -1.872), (0.4598, 1.11, -1.44), (0.4598, 1.11, -1.872), (-0.6676, 0.9991, -1.44), (-0.6676, 0.9991, -1.872), (-3.004e-09, -1.202, -1.44), (-3.004e-09, -1.202, -1.872), (0.6676, 0.9991, -1.44), (0.6676, 0.9991, -1.872), (-0.4598, 1.11, -1.44), (-0.4598, 1.11, -1.872), (-0.2344, -1.179, -1.44), (-0.2344, -1.179, -1.872), (0.8497, 0.8497, -1.44), (0.8497, 0.8497, -1.872), (-0.2344, 1.179, -1.44), (-0.2344, 1.179, -1.872), (-0.4598, -1.11, -1.44), (-0.4598, -1.11, -1.872), (0.9991, 0.6676, -1.44), (0.9991, 0.6676, -1.872), (-0.6676, -0.9991, -1.44), (-0.6676, -0.9991, -1.872), (1.11, 0.4598, -1.44), (1.11, 0.4598, -1.872), (-0.8497, -0.8497, -1.44), (-0.8497, -0.8497, -1.872), (1.179, 0.2344, -1.44), (1.179, 0.2344, -1.872), (-0.9991, -0.6676, -1.44), (-0.9991, -0.6676, -1.872), (1.202, 1.072e-07, -1.44), (1.202, 1.398e-07, -1.872), (-1.11, -0.4598, -1.44), (-1.11, -0.4598, -1.872), (1.179, -0.2344, -1.44), (1.179, -0.2344, -1.872), (-1.179, -0.2344, -1.44), (-1.179, -0.2344, -1.872), (1.11, -0.4598, -1.44), (1.11, -0.4598, -1.872), (-1.202, 1.072e-07, -1.44), (-1.202, 1.398e-07, -1.872), (0.9991, -0.6676, -1.44), (0.9991, -0.6676, -1.872), (-1.179, 0.2344, -1.44), (-1.179, 0.2344, -1.872), (0.8497, -0.8497, -1.44), (0.8497, -0.8497, -1.872), (-1.11, 0.4598, -1.44), (-1.11, 0.4598, -1.872)], [], [(62, 11, 10, 63), (60, 3, 2, 61), (58, 62, 63, 59), (56, 60, 61, 57), (54, 58, 59, 55), (52, 56, 57, 53), (50, 54, 55, 51), (48, 52, 53, 49), (46, 50, 51, 47), (44, 48, 49, 45), (42, 46, 47, 43), (40, 44, 45, 41), (38, 42, 43, 39), (36, 40, 41, 37), (34, 38, 39, 35), (32, 36, 37, 33), (30, 34, 35, 31), (28, 7, 6, 29), (26, 32, 33, 27), (24, 30, 31, 25), (22, 28, 29, 23), (20, 26, 27, 21), (18, 24, 25, 19), (16, 22, 23, 17), (14, 20, 21, 15), (12, 18, 19, 13), (8, 16, 17, 9), (4, 14, 15, 5), (0, 12, 13, 1), (11, 8, 9, 10), (7, 4, 5, 6), (3, 0, 1, 2), (10, 9, 17, 23, 29, 6, 5, 15, 21, 27, 33, 37, 41, 45, 49, 53, 57, 61, 2, 1, 13, 19, 25, 31, 35, 39, 43, 47, 51, 55, 59, 63), (11, 62, 58, 54, 50, 46, 42, 38, 34, 30, 24, 18, 12, 0, 3, 60, 56, 52, 48, 44, 40, 36, 32, 26, 20, 14, 4, 7, 28, 22, 16, 8)])
_uv = me_circle_015.uv_layers.new(name='UVMap')
_uv.uv.foreach_set('vector', [0.0, 0.0, 0.0, 0.0, 0.0, 0.0, 0.0, 0.0, 0.0, 0.0, 0.0, 0.0, 0.0, 0.0, 0.0, 0.0, 0.0, 0.0, 0.0, 0.0, 0.0, 0.0, 0.0, 0.0, 0.0, 0.0, 0.0, 0.0, 0.0, 0.0, 0.0, 0.0, 0.0, 0.0, 0.0, 0.0, 0.0, 0.0, 0.0, 0.0, 0.0, 0.0, 0.0, 0.0, 0.0, 0.0, 0.0, 0.0, 0.0, 0.0, 0.0, 0.0, 0.0, 0.0, 0.0, 0.0, 0.0, 0.0, 0.0, 0.0, 0.0, 0.0, 0.0, 0.0, 0.0, 0.0, 0.0, 0.0, 0.0, 0.0, 0.0, 0.0, 0.0, 0.0, 0.0, 0.0, 0.0, 0.0, 0.0, 0.0, 0.0, 0.0, 0.0, 0.0, 0.0, 0.0, 0.0, 0.0, 0.0, 0.0, 0.0, 0.0, 0.0, 0.0, 0.0, 0.0, 0.0, 0.0, 0.0, 0.0, 0.0, 0.0, 0.0, 0.0, 0.0, 0.0, 0.0, 0.0, 0.0, 0.0, 0.0, 0.0, 0.0, 0.0, 0.0, 0.0, 0.0, 0.0, 0.0, 0.0, 0.0, 0.0, 0.0, 0.0, 0.0, 0.0, 0.0, 0.0, 0.0, 0.0, 0.0, 0.0, 0.0, 0.0, 0.0, 0.0, 0.0, 0.0, 0.0, 0.0, 0.0, 0.0, 0.0, 0.0, 0.0, 0.0, 0.0, 0.0, 0.0, 0.0, 0.0, 0.0, 0.0, 0.0, 0.0, 0.0, 0.0, 0.0, 0.0, 0.0, 0.0, 0.0, 0.0, 0.0, 0.0, 0.0, 0.0, 0.0, 0.0, 0.0, 0.0, 0.0, 0.0, 0.0, 0.0, 0.0, 0.0, 0.0, 0.0, 0.0, 0.0, 0.0, 0.0, 0.0, 0.0, 0.0, 0.0, 0.0, 0.0, 0.0, 0.0, 0.0, 0.0, 0.0, 0.0, 0.0, 0.0, 0.0, 0.0, 0.0, 0.0, 0.0, 0.0, 0.0, 0.0, 0.0, 0.0, 0.0, 0.0, 0.0, 0.0, 0.0, 0.0, 0.0, 0.0, 0.0, 0.0, 0.0, 0.0, 0.0, 0.0, 0.0, 0.0, 0.0, 0.0, 0.0, 0.0, 0.0, 0.0, 0.0, 0.0, 0.0, 0.0, 0.0, 0.0, 0.0, 0.0, 0.0, 0.0, 0.0, 0.0, 0.0, 0.0, 0.0, 0.0, 0.0, 0.0, 0.0, 0.0, 0.0, 0.0, 0.0, 0.0, 0.0, 0.0, 0.0, 0.0, 0.0, 0.0, 0.0, 0.0, 0.0, 0.0, 0.0, 0.0, 0.0, 0.0, 0.0, 0.0, 0.0, 0.0, 0.0, 0.0, 0.0, 0.0, 0.0, 0.0, 0.0, 0.0, 0.0, 0.0, 0.0, 0.0, 0.0, 0.0, 0.0, 0.0, 0.0, 0.0, 0.0, 0.0, 0.0, 0.0, 0.0, 0.0, 0.0, 0.0, 0.0, 0.0, 0.0, 0.0, 0.0, 0.0, 0.0, 0.0, 0.0, 0.0, 0.0, 0.0, 0.0, 0.0, 0.0, 0.0, 0.0, 0.0, 0.0, 0.0, 0.0, 0.0, 0.0, 0.0, 0.0, 0.0, 0.0, 0.0, 0.0, 0.0, 0.0, 0.0, 0.0, 0.0, 0.0, 0.0, 0.0, 0.0, 0.0, 0.0, 0.0, 0.0, 0.0, 0.0, 0.0, 0.0, 0.0, 0.0, 0.0, 0.0, 0.0, 0.0, 0.0, 0.0, 0.0, 0.0, 0.0, 0.0, 0.0, 0.0, 0.0, 0.0, 0.0, 0.0, 0.0, 0.0, 0.0, 0.0, 0.0, 0.0, 0.0, 0.0, 0.0, 0.0, 0.0, 0.0, 0.0, 0.0, 0.0, 0.0, 0.0, 0.0, 0.0, 0.0, 0.0, 0.0, 0.0])
me_circle_015.materials.append(mat_material_001)
me_circle_015.update()
me_circle_016 = bpy.data.meshes.new('Circle.016')
me_circle_016.from_pydata([(0.4598, 1.11, -1.008), (0.6676, 0.9991, -1.008), (0.8497, 0.8497, -1.008), (0.9991, 0.6676, -1.008), (1.11, 0.4598, -1.008), (1.179, 0.2344, -1.008), (1.202, 7.458e-08, -1.008), (1.179, -0.2344, -1.008), (1.11, -0.4598, -1.008), (0.9991, -0.6676, -1.008), (0.8497, -0.8497, -1.008), (0.6676, -0.9991, -1.008), (0.4598, -1.11, -1.008), (0.2344, -1.179, -1.008), (-3.004e-09, -1.202, -1.008), (-0.2344, -1.179, -1.008), (-0.4598, -1.11, -1.008), (-0.6676, -0.9991, -1.008), (-0.8497, -0.8497, -1.008), (-0.9991, -0.6676, -1.008), (-1.11, -0.4598, -1.008), (-1.179, -0.2344, -1.008), (-1.202, 7.458e-08, -1.008), (-1.179, 0.2344, -1.008), (-1.11, 0.4598, -1.008), (-0.9991, 0.6676, -1.008), (-0.8497, 0.8497, -1.008), (-0.6676, 0.9991, -1.008), (-0.4598, 1.11, -1.008), (-0.2344, 1.179, -1.008), (-3.004e-09, 1.202, -1.008), (0.2344, 1.179, -1.008), (0.4598, -1.11, -1.44), (0.6676, -0.9991, -1.44), (0.2344, 1.179, -1.44), (-3.004e-09, 1.202, -1.44), (-0.8497, 0.8497, -1.44), (-0.9991, 0.6676, -1.44), (0.2344, -1.179, -1.44), (0.4598, 1.11, -1.44), (-0.6676, 0.9991, -1.44), (-3.004e-09, -1.202, -1.44), (0.6676, 0.9991, -1.44), (-0.4598, 1.11, -1.44), (-0.2344, -1.179, -1.44), (0.8497, 0.8497, -1.44), (-0.2344, 1.179, -1.44), (-0.4598, -1.11, -1.44), (0.9991, 0.6676, -1.44), (-0.6676, -0.9991, -1.44), (1.11, 0.4598, -1.44), (-0.8497, -0.8497, -1.44), (1.179, 0.2344, -1.44), (-0.9991, -0.6676, -1.44), (1.202, 1.072e-07, -1.44), (-1.11, -0.4598, -1.44), (1.179, -0.2344, -1.44), (-1.179, -0.2344, -1.44), (1.11, -0.4598, -1.44), (-1.202, 1.072e-07, -1.44), (0.9991, -0.6676, -1.44), (-1.179, 0.2344, -1.44), (0.8497, -0.8497, -1.44), (-1.11, 0.4598, -1.44)], [], [(24, 25, 37, 63), (10, 11, 33, 62), (23, 24, 63, 61), (9, 10, 62, 60), (22, 23, 61, 59), (8, 9, 60, 58), (21, 22, 59, 57), (7, 8, 58, 56), (20, 21, 57, 55), (6, 7, 56, 54), (19, 20, 55, 53), (5, 6, 54, 52), (18, 19, 53, 51), (4, 5, 52, 50), (17, 18, 51, 49), (3, 4, 50, 48), (16, 17, 49, 47), (29, 30, 35, 46), (2, 3, 48, 45), (15, 16, 47, 44), (28, 29, 46, 43), (1, 2, 45, 42), (14, 15, 44, 41), (27, 28, 43, 40), (0, 1, 42, 39), (13, 14, 41, 38), (26, 27, 40, 36), (31, 0, 39, 34), (12, 13, 38, 32), (25, 26, 36, 37), (30, 31, 34, 35), (11, 12, 32, 33), (37, 36, 40, 43, 46, 35, 34, 39, 42, 45, 48, 50, 52, 54, 56, 58, 60, 62, 33, 32, 38, 41, 44, 47, 49, 51, 53, 55, 57, 59, 61, 63), (30, 29, 28, 27, 26, 25, 24, 23, 22, 21, 20, 19, 18, 17, 16, 15, 14, 13, 12, 11, 10, 9, 8, 7, 6, 5, 4, 3, 2, 1, 0, 31)])
_uv = me_circle_016.uv_layers.new(name='UVMap')
_uv.uv.foreach_set('vector', [0.0, 0.0, 0.0, 0.0, 0.0, 0.0, 0.0, 0.0, 0.0, 0.0, 0.0, 0.0, 0.0, 0.0, 0.0, 0.0, 0.0, 0.0, 0.0, 0.0, 0.0, 0.0, 0.0, 0.0, 0.0, 0.0, 0.0, 0.0, 0.0, 0.0, 0.0, 0.0, 0.0, 0.0, 0.0, 0.0, 0.0, 0.0, 0.0, 0.0, 0.0, 0.0, 0.0, 0.0, 0.0, 0.0, 0.0, 0.0, 0.0, 0.0, 0.0, 0.0, 0.0, 0.0, 0.0, 0.0, 0.0, 0.0, 0.0, 0.0, 0.0, 0.0, 0.0, 0.0, 0.0, 0.0, 0.0, 0.0, 0.0, 0.0, 0.0, 0.0, 0.0, 0.0, 0.0, 0.0, 0.0, 0.0, 0.0, 0.0, 0.0, 0.0, 0.0, 0.0, 0.0, 0.0, 0.0, 0.0, 0.0, 0.0, 0.0, 0.0, 0.0, 0.0, 0.0, 0.0, 0.0, 0.0, 0.0, 0.0, 0.0, 0.0, 0.0, 0.0, 0.0, 0.0, 0.0, 0.0, 0.0, 0.0, 0.0, 0.0, 0.0, 0.0, 0.0, 0.0, 0.0, 0.0, 0.0, 0.0, 0.0, 0.0, 0.0, 0.0, 0.0, 0.0, 0.0, 0.0, 0.0, 0.0, 0.0, 0.0, 0.0, 0.0, 0.0, 0.0, 0.0, 0.0, 0.0, 0.0, 0.0, 0.0, 0.0, 0.0, 0.0, 0.0, 0.0, 0.0, 0.0, 0.0, 0.0, 0.0, 0.0, 0.0, 0.0, 0.0, 0.0, 0.0, 0.0, 0.0, 0.0, 0.0, 0.0, 0.0, 0.0, 0.0, 0.0, 0.0, 0.0, 0.0, 0.0, 0.0, 0.0, 0.0, 0.0, 0.0, 0.0, 0.0, 0.0, 0.0, 0.0, 0.0, 0.0, 0.0, 0.0, 0.0, 0.0, 0.0, 0.0, 0.0, 0.0, 0.0, 0.0, 0.0, 0.0, 0.0, 0.0, 0.0, 0.0, 0.0, 0.0, 0.0, 0.0, 0.0, 0.0, 0.0, 0.0, 0.0, 0.0, 0.0, 0.0, 0.0, 0.0, 0.0, 0.0, 0.0, 0.0, 0.0, 0.0, 0.0, 0.0, 0.0, 0.0, 0.0, 0.0, 0.0, 0.0, 0.0, 0.0, 0.0, 0.0, 0.0, 0.0, 0.0, 0.0, 0.0, 0.0, 0.0, 0.0, 0.0, 0.0, 0.0, 0.0, 0.0, 0.0, 0.0, 0.0, 0.0, 0.0, 0.0, 0.0, 0.0, 0.0, 0.0, 0.0, 0.0, 0.0, 0.0, 0.0, 0.0, 0.0, 0.0, 0.0, 0.0, 0.0, 0.0, 0.0, 0.0, 0.0, 0.0, 0.0, 0.0, 0.0, 0.0, 0.0, 0.0, 0.0, 0.0, 0.0, 0.0, 0.0, 0.0, 0.0, 0.0, 0.0, 0.0, 0.0, 0.0, 0.0, 0.0, 0.0, 0.0, 0.0, 0.0, 0.0, 0.0, 0.0, 0.0, 0.0, 0.0, 0.0, 0.0, 0.0, 0.0, 0.0, 0.0, 0.0, 0.0, 0.0, 0.0, 0.0, 0.0, 0.0, 0.0, 0.0, 0.0, 0.0, 0.0, 0.0, 0.0, 0.0, 0.0, 0.0, 0.0, 0.0, 0.0, 0.0, 0.0, 0.0, 0.0, 0.0, 0.0, 0.0, 0.0, 0.0, 0.0, 0.0, 0.0, 0.0, 0.0, 0.0, 0.0, 0.0, 0.0, 0.0, 0.0, 0.0, 0.0, 0.0, 0.0, 0.0, 0.0, 0.0, 0.0, 0.0, 0.0, 0.0, 0.0, 0.0, 0.0, 0.0, 0.0, 0.0, 0.0, 0.0, 0.0, 0.0, 0.0, 0.0, 0.0, 0.0, 0.0, 0.0, 0.0, 0.0, 0.0, 0.0, 0.0, 0.0, 0.0, 0.0, 0.0, 0.0, 0.0])
me_circle_016.materials.append(mat_material_001)
me_circle_016.update()
me_circle_017 = bpy.data.meshes.new('Circle.017')
me_circle_017.from_pydata([(0.4598, 1.11, -1.008), (0.6676, 0.9991, -1.008), (0.8497, 0.8497, -1.008), (0.9991, 0.6676, -1.008), (1.11, 0.4598, -1.008), (1.179, 0.2344, -1.008), (1.202, 7.458e-08, -1.008), (1.179, -0.2344, -1.008), (1.11, -0.4598, -1.008), (0.9991, -0.6676, -1.008), (0.8497, -0.8497, -1.008), (0.6676, -0.9991, -1.008), (0.4598, -1.11, -1.008), (0.2344, -1.179, -1.008), (-3.004e-09, -1.202, -1.008), (-0.2344, -1.179, -1.008), (-0.4598, -1.11, -1.008), (-0.6676, -0.9991, -1.008), (-0.8497, -0.8497, -1.008), (-0.9991, -0.6676, -1.008), (-1.11, -0.4598, -1.008), (-1.179, -0.2344, -1.008), (-1.202, 7.458e-08, -1.008), (-1.179, 0.2344, -1.008), (-1.11, 0.4598, -1.008), (-0.9991, 0.6676, -1.008), (-0.8497, 0.8497, -1.008), (-0.6676, 0.9991, -1.008), (-0.4598, 1.11, -1.008), (-0.2344, 1.179, -1.008), (-3.004e-09, 1.202, -1.008), (0.2344, 1.179, -1.008), (0.6296, -0.9423, -0.6664), (-0.9423, 0.6296, -0.6664), (0.4337, -1.047, -0.6664), (0.2211, 1.112, -0.6664), (-0.8014, 0.8014, -0.6664), (0.2211, -1.112, -0.6664), (0.4337, 1.047, -0.6664), (-0.6296, 0.9423, -0.6664), (-1.987e-09, -1.133, -0.6664), (0.6296, 0.9423, -0.6664), (-0.4337, 1.047, -0.6664), (-0.2211, -1.112, -0.6664), (0.8014, 0.8014, -0.6664), (-0.2211, 1.112, -0.6664), (-1.987e-09, 1.133, -0.6664), (-0.4337, -1.047, -0.6664), (0.9423, 0.6296, -0.6664), (-0.6296, -0.9423, -0.6664), (1.047, 0.4337, -0.6664), (-0.8014, -0.8014, -0.6664), (1.112, 0.2211, -0.6664), (-0.9423, -0.6296, -0.6664), (1.133, 4.932e-08, -0.6664), (-1.047, -0.4337, -0.6664), (1.112, -0.2211, -0.6664), (-1.112, -0.2211, -0.6664), (1.047, -0.4337, -0.6664), (-1.133, 4.932e-08, -0.6664), (0.9423, -0.6296, -0.6664), (0.8014, -0.8014, -0.6664), (-1.112, 0.2211, -0.6664), (-1.047, 0.4337, -0.6664)], [], [(62, 63, 24, 23), (32, 34, 12, 11), (46, 35, 31, 30), (33, 36, 26, 25), (34, 37, 13, 12), (35, 38, 0, 31), (36, 39, 27, 26), (37, 40, 14, 13), (38, 41, 1, 0), (39, 42, 28, 27), (40, 43, 15, 14), (41, 44, 2, 1), (42, 45, 29, 28), (43, 47, 16, 15), (44, 48, 3, 2), (45, 46, 30, 29), (47, 49, 17, 16), (48, 50, 4, 3), (49, 51, 18, 17), (50, 52, 5, 4), (51, 53, 19, 18), (52, 54, 6, 5), (53, 55, 20, 19), (54, 56, 7, 6), (55, 57, 21, 20), (56, 58, 8, 7), (57, 59, 22, 21), (58, 60, 9, 8), (59, 62, 23, 22), (60, 61, 10, 9), (63, 33, 25, 24), (61, 32, 11, 10), (30, 31, 0, 1, 2, 3, 4, 5, 6, 7, 8, 9, 10, 11, 12, 13, 14, 15, 16, 17, 18, 19, 20, 21, 22, 23, 24, 25, 26, 27, 28, 29), (32, 61, 60, 58, 56, 54, 52, 50, 48, 44, 41, 38, 35, 46, 45, 42, 39, 36, 33, 63, 62, 59, 57, 55, 53, 51, 49, 47, 43, 40, 37, 34)])
_uv = me_circle_017.uv_layers.new(name='UVMap')
_uv.uv.foreach_set('vector', [0.0, 0.0, 0.0, 0.0, 0.0, 0.0, 0.0, 0.0, 0.0, 0.0, 0.0, 0.0, 0.0, 0.0, 0.0, 0.0, 0.0, 0.0, 0.0, 0.0, 0.0, 0.0, 0.0, 0.0, 0.0, 0.0, 0.0, 0.0, 0.0, 0.0, 0.0, 0.0, 0.0, 0.0, 0.0, 0.0, 0.0, 0.0, 0.0, 0.0, 0.0, 0.0, 0.0, 0.0, 0.0, 0.0, 0.0, 0.0, 0.0, 0.0, 0.0, 0.0, 0.0, 0.0, 0.0, 0.0, 0.0, 0.0, 0.0, 0.0, 0.0, 0.0, 0.0, 0.0, 0.0, 0.0, 0.0, 0.0, 0.0, 0.0, 0.0, 0.0, 0.0, 0.0, 0.0, 0.0, 0.0, 0.0, 0.0, 0.0, 0.0, 0.0, 0.0, 0.0, 0.0, 0.0, 0.0, 0.0, 0.0, 0.0, 0.0, 0.0, 0.0, 0.0, 0.0, 0.0, 0.0, 0.0, 0.0, 0.0, 0.0, 0.0, 0.0, 0.0, 0.0, 0.0, 0.0, 0.0, 0.0, 0.0, 0.0, 0.0, 0.0, 0.0, 0.0, 0.0, 0.0, 0.0, 0.0, 0.0, 0.0, 0.0, 0.0, 0.0, 0.0, 0.0, 0.0, 0.0, 0.0, 0.0, 0.0, 0.0, 0.0, 0.0, 0.0, 0.0, 0.0, 0.0, 0.0, 0.0, 0.0, 0.0, 0.0, 0.0, 0.0, 0.0, 0.0, 0.0, 0.0, 0.0, 0.0, 0.0, 0.0, 0.0, 0.0, 0.0, 0.0, 0.0, 0.0, 0.0, 0.0, 0.0, 0.0, 0.0, 0.0, 0.0, 0.0, 0.0, 0.0, 0.0, 0.0, 0.0, 0.0, 0.0, 0.0, 0.0, 0.0, 0.0, 0.0, 0.0, 0.0, 0.0, 0.0, 0.0, 0.0, 0.0, 0.0, 0.0, 0.0, 0.0, 0.0, 0.0, 0.0, 0.0, 0.0, 0.0, 0.0, 0.0, 0.0, 0.0, 0.0, 0.0, 0.0, 0.0, 0.0, 0.0, 0.0, 0.0, 0.0, 0.0, 0.0, 0.0, 0.0, 0.0, 0.0, 0.0, 0.0, 0.0, 0.0, 0.0, 0.0, 0.0, 0.0, 0.0, 0.0, 0.0, 0.0, 0.0, 0.0, 0.0, 0.0, 0.0, 0.0, 0.0, 0.0, 0.0, 0.0, 0.0, 0.0, 0.0, 0.0, 0.0, 0.0, 0.0, 0.0, 0.0, 0.0, 0.0, 0.0, 0.0, 0.0, 0.0, 0.0, 0.0, 0.0, 0.0, 0.0, 0.0, 0.0, 0.0, 0.0, 0.0, 0.0, 0.0, 0.0, 0.0, 0.0, 0.0, 0.0, 0.0, 0.0, 0.0, 0.0, 0.0, 0.0, 0.0, 0.0, 0.0, 0.0, 0.0, 0.0, 0.0, 0.0, 0.0, 0.0, 0.0, 0.0, 0.0, 0.0, 0.0, 0.0, 0.0, 0.0, 0.0, 0.0, 0.0, 0.0, 0.0, 0.0, 0.0, 0.0, 0.0, 0.0, 0.0, 0.0, 0.0, 0.0, 0.0, 0.0, 0.0, 0.0, 0.0, 0.0, 0.0, 0.0, 0.0, 0.0, 0.0, 0.0, 0.0, 0.0, 0.0, 0.0, 0.0, 0.0, 0.0, 0.0, 0.0, 0.0, 0.0, 0.0, 0.0, 0.0, 0.0, 0.0, 0.0, 0.0, 0.0, 0.0, 0.0, 0.0, 0.0, 0.0, 0.0, 0.0, 0.0, 0.0, 0.0, 0.0, 0.0, 0.0, 0.0, 0.0, 0.0, 0.0, 0.0, 0.0, 0.0, 0.0, 0.0, 0.0, 0.0, 0.0, 0.0, 0.0, 0.0, 0.0, 0.0, 0.0, 0.0, 0.0, 0.0, 0.0, 0.0, 0.0, 0.0, 0.0, 0.0, 0.0, 0.0, 0.0, 0.0, 0.0, 0.0])
me_circle_017.materials.append(mat_material_001)
me_circle_017.update()
me_circle_018 = bpy.data.meshes.new('Circle.018')
me_circle_018.from_pydata([(0.6296, -0.9423, -0.6664), (0.5923, -0.8864, -0.3305), (-0.9423, 0.6296, -0.6664), (-0.8864, 0.5923, -0.3305), (0.4337, -1.047, -0.6664), (0.408, -0.985, -0.3305), (0.2211, 1.112, -0.6664), (0.208, 1.046, -0.3305), (-0.8014, 0.8014, -0.6664), (-0.7539, 0.7539, -0.3305), (0.2211, -1.112, -0.6664), (0.208, -1.046, -0.3305), (0.4337, 1.047, -0.6664), (0.408, 0.985, -0.3305), (-0.6296, 0.9423, -0.6664), (-0.5923, 0.8864, -0.3305), (-1.987e-09, -1.133, -0.6664), (-9.852e-10, -1.066, -0.3305), (0.6296, 0.9423, -0.6664), (0.5923, 0.8864, -0.3305), (-0.4337, 1.047, -0.6664), (-0.408, 0.985, -0.3305), (-0.2211, -1.112, -0.6664), (-0.208, -1.046, -0.3305), (0.8014, 0.8014, -0.6664), (0.7539, 0.7539, -0.3305), (-0.2211, 1.112, -0.6664), (-0.208, 1.046, -0.3305), (-9.852e-10, 1.066, -0.3305), (-1.987e-09, 1.133, -0.6664), (-0.4337, -1.047, -0.6664), (-0.408, -0.985, -0.3305), (0.9423, 0.6296, -0.6664), (0.8864, 0.5923, -0.3305), (-0.6296, -0.9423, -0.6664), (-0.5923, -0.8864, -0.3305), (1.047, 0.4337, -0.6664), (0.985, 0.408, -0.3305), (-0.8014, -0.8014, -0.6664), (-0.7539, -0.7539, -0.3305), (1.112, 0.2211, -0.6664), (1.046, 0.208, -0.3305), (-0.9423, -0.6296, -0.6664), (-0.8864, -0.5923, -0.3305), (1.133, 4.932e-08, -0.6664), (1.066, 2.446e-08, -0.3305), (-1.047, -0.4337, -0.6664), (-0.985, -0.408, -0.3305), (1.112, -0.2211, -0.6664), (1.046, -0.208, -0.3305), (-1.112, -0.2211, -0.6664), (-1.046, -0.208, -0.3305), (1.047, -0.4337, -0.6664), (0.985, -0.408, -0.3305), (-1.133, 4.932e-08, -0.6664), (-1.066, 2.446e-08, -0.3305), (0.9423, -0.6296, -0.6664), (0.8864, -0.5923, -0.3305), (0.7539, -0.7539, -0.3305), (0.8014, -0.8014, -0.6664), (-1.112, 0.2211, -0.6664), (-1.046, 0.208, -0.3305), (-0.985, 0.408, -0.3305), (-1.047, 0.4337, -0.6664)], [], [(58, 1, 0, 59), (62, 3, 2, 63), (57, 58, 59, 56), (55, 61, 60, 54), (53, 57, 56, 52), (51, 55, 54, 50), (49, 53, 52, 48), (47, 51, 50, 46), (45, 49, 48, 44), (43, 47, 46, 42), (41, 45, 44, 40), (39, 43, 42, 38), (37, 41, 40, 36), (35, 39, 38, 34), (33, 37, 36, 32), (31, 35, 34, 30), (27, 28, 29, 26), (25, 33, 32, 24), (23, 31, 30, 22), (21, 27, 26, 20), (19, 25, 24, 18), (17, 23, 22, 16), (15, 21, 20, 14), (13, 19, 18, 12), (11, 17, 16, 10), (9, 15, 14, 8), (7, 13, 12, 6), (5, 11, 10, 4), (3, 9, 8, 2), (28, 7, 6, 29), (1, 5, 4, 0), (61, 62, 63, 60), (0, 4, 10, 16, 22, 30, 34, 38, 42, 46, 50, 54, 60, 63, 2, 8, 14, 20, 26, 29, 6, 12, 18, 24, 32, 36, 40, 44, 48, 52, 56, 59), (1, 58, 57, 53, 49, 45, 41, 37, 33, 25, 19, 13, 7, 28, 27, 21, 15, 9, 3, 62, 61, 55, 51, 47, 43, 39, 35, 31, 23, 17, 11, 5)])
_uv = me_circle_018.uv_layers.new(name='UVMap')
_uv.uv.foreach_set('vector', [0.0, 0.0, 0.0, 0.0, 0.0, 0.0, 0.0, 0.0, 0.0, 0.0, 0.0, 0.0, 0.0, 0.0, 0.0, 0.0, 0.0, 0.0, 0.0, 0.0, 0.0, 0.0, 0.0, 0.0, 0.0, 0.0, 0.0, 0.0, 0.0, 0.0, 0.0, 0.0, 0.0, 0.0, 0.0, 0.0, 0.0, 0.0, 0.0, 0.0, 0.0, 0.0, 0.0, 0.0, 0.0, 0.0, 0.0, 0.0, 0.0, 0.0, 0.0, 0.0, 0.0, 0.0, 0.0, 0.0, 0.0, 0.0, 0.0, 0.0, 0.0, 0.0, 0.0, 0.0, 0.0, 0.0, 0.0, 0.0, 0.0, 0.0, 0.0, 0.0, 0.0, 0.0, 0.0, 0.0, 0.0, 0.0, 0.0, 0.0, 0.0, 0.0, 0.0, 0.0, 0.0, 0.0, 0.0, 0.0, 0.0, 0.0, 0.0, 0.0, 0.0, 0.0, 0.0, 0.0, 0.0, 0.0, 0.0, 0.0, 0.0, 0.0, 0.0, 0.0, 0.0, 0.0, 0.0, 0.0, 0.0, 0.0, 0.0, 0.0, 0.0, 0.0, 0.0, 0.0, 0.0, 0.0, 0.0, 0.0, 0.0, 0.0, 0.0, 0.0, 0.0, 0.0, 0.0, 0.0, 0.0, 0.0, 0.0, 0.0, 0.0, 0.0, 0.0, 0.0, 0.0, 0.0, 0.0, 0.0, 0.0, 0.0, 0.0, 0.0, 0.0, 0.0, 0.0, 0.0, 0.0, 0.0, 0.0, 0.0, 0.0, 0.0, 0.0, 0.0, 0.0, 0.0, 0.0, 0.0, 0.0, 0.0, 0.0, 0.0, 0.0, 0.0, 0.0, 0.0, 0.0, 0.0, 0.0, 0.0, 0.0, 0.0, 0.0, 0.0, 0.0, 0.0, 0.0, 0.0, 0.0, 0.0, 0.0, 0.0, 0.0, 0.0, 0.0, 0.0, 0.0, 0.0, 0.0, 0.0, 0.0, 0.0, 0.0, 0.0, 0.0, 0.0, 0.0, 0.0, 0.0, 0.0, 0.0, 0.0, 0.0, 0.0, 0.0, 0.0, 0.0, 0.0, 0.0, 0.0, 0.0, 0.0, 0.0, 0.0, 0.0, 0.0, 0.0, 0.0, 0.0, 0.0, 0.0, 0.0, 0.0, 0.0, 0.0, 0.0, 0.0, 0.0, 0.0, 0.0, 0.0, 0.0, 0.0, 0.0, 0.0, 0.0, 0.0, 0.0, 0.0, 0.0, 0.0, 0.0, 0.0, 0.0, 0.0, 0.0, 0.0, 0.0, 0.0, 0.0, 0.0, 0.0, 0.0, 0.0, 0.0, 0.0, 0.0, 0.0, 0.0, 0.0, 0.0, 0.0, 0.0, 0.0, 0.0, 0.0, 0.0, 0.0, 0.0, 0.0, 0.0, 0.0, 0.0, 0.0, 0.0, 0.0, 0.0, 0.0, 0.0, 0.0, 0.0, 0.0, 0.0, 0.0, 0.0, 0.0, 0.0, 0.0, 0.0, 0.0, 0.0, 0.0, 0.0, 0.0, 0.0, 0.0, 0.0, 0.0, 0.0, 0.0, 0.0, 0.0, 0.0, 0.0, 0.0, 0.0, 0.0, 0.0, 0.0, 0.0, 0.0, 0.0, 0.0, 0.0, 0.0, 0.0, 0.0, 0.0, 0.0, 0.0, 0.0, 0.0, 0.0, 0.0, 0.0, 0.0, 0.0, 0.0, 0.0, 0.0, 0.0, 0.0, 0.0, 0.0, 0.0, 0.0, 0.0, 0.0, 0.0, 0.0, 0.0, 0.0, 0.0, 0.0, 0.0, 0.0, 0.0, 0.0, 0.0, 0.0, 0.0, 0.0, 0.0, 0.0, 0.0, 0.0, 0.0, 0.0, 0.0, 0.0, 0.0, 0.0, 0.0, 0.0, 0.0, 0.0, 0.0, 0.0, 0.0, 0.0, 0.0, 0.0, 0.0, 0.0, 0.0, 0.0, 0.0, 0.0, 0.0, 0.0, 0.0, 0.0])
me_circle_018.materials.append(mat_material_001)
me_circle_018.update()

# ---- objects
ob_kusok15 = bpy.data.objects.new('kusok15', me_circle_009)
ob_kusok14 = bpy.data.objects.new('kusok14', me_circle_010)
ob_kusok13 = bpy.data.objects.new('kusok13', me_circle_011)
ob_kusok12 = bpy.data.objects.new('kusok12', me_circle_012)
ob_kusok11 = bpy.data.objects.new('kusok11', me_circle_013)
ob_kusok10 = bpy.data.objects.new('kusok10', me_circle_014)
ob_kusok9 = bpy.data.objects.new('kusok9', me_circle_015)
ob_kusok8 = bpy.data.objects.new('kusok8', me_circle_016)
ob_kusok7 = bpy.data.objects.new('kusok7', me_circle_017)
ob_kusok6 = bpy.data.objects.new('kusok6', me_circle_018)

# ---- transforms, parenting, visibility, modifiers, constraints
ob_kusok15.location = (0.07528, 0.5175, 0.003384)
ob_kusok15.rotation_euler = (1.571, -0.0, 0.0)
ob_kusok15.scale = (0.1367, 0.1367, 0.1367)
ob_kusok14.location = (0.07528, 0.5175, 0.003384)
ob_kusok14.rotation_euler = (1.571, -0.0, 0.0)
ob_kusok14.scale = (0.1367, 0.1367, 0.1367)
ob_kusok13.location = (0.07528, 0.5175, 0.003384)
ob_kusok13.rotation_euler = (1.571, -0.0, 0.0)
ob_kusok13.scale = (0.1367, 0.1367, 0.1367)
ob_kusok12.location = (0.07528, 0.5175, 0.003384)
ob_kusok12.rotation_euler = (1.571, -0.0, 0.0)
ob_kusok12.scale = (0.1367, 0.1367, 0.1367)
ob_kusok11.location = (0.07528, 0.5175, 0.003384)
ob_kusok11.rotation_euler = (1.571, -0.0, 0.0)
ob_kusok11.scale = (0.1367, 0.1367, 0.1367)
ob_kusok10.location = (0.07528, 0.5175, 0.003384)
ob_kusok10.rotation_euler = (1.571, -0.0, 0.0)
ob_kusok10.scale = (0.1367, 0.1367, 0.1367)
ob_kusok9.location = (0.07528, 0.4791, -0.1047)
ob_kusok9.rotation_euler = (2.169, 1.25e-16, 3.851e-17)
ob_kusok9.scale = (0.1367, 0.1367, 0.1367)
ob_kusok8.location = (0.07528, 0.4791, -0.1047)
ob_kusok8.rotation_euler = (2.169, 1.25e-16, 3.851e-17)
ob_kusok8.scale = (0.1367, 0.1367, 0.1367)
ob_kusok7.location = (0.07528, 0.4134, -0.1281)
ob_kusok7.rotation_euler = (2.729, 2.034e-16, 1.33e-16)
ob_kusok7.scale = (0.1367, 0.1367, 0.1367)
ob_kusok6.location = (0.07528, 0.4134, -0.1281)
ob_kusok6.rotation_euler = (2.729, 2.034e-16, 1.33e-16)
ob_kusok6.scale = (0.1367, 0.1367, 0.1367)

# ---- collection membership
col_collection.objects.link(ob_kusok15)
col_collection.objects.link(ob_kusok14)
col_collection.objects.link(ob_kusok13)
col_collection.objects.link(ob_kusok12)
col_collection.objects.link(ob_kusok11)
col_collection.objects.link(ob_kusok10)
col_collection.objects.link(ob_kusok9)
col_collection.objects.link(ob_kusok8)
col_collection.objects.link(ob_kusok7)
col_collection.objects.link(ob_kusok6)

# ---- scene / render settings (as saved in the file)
scene.frame_start = 1; scene.frame_end = 250; scene.frame_set(1)
scene.render.engine = 'BLENDER_EEVEE_NEXT'
scene.cycles.sampling_pattern = 'TABULATED_SOBOL'
scene.cycles.use_light_tree = False
scene.view_settings.view_transform = 'Filmic'
bpy.context.view_layer.update()

# ---- added for rendering (the .blend has no active camera and no usable light): camera, sun
cam_auto = bpy.data.cameras.new('AutoCamera')
cam_auto.lens = 50.0
cam_auto.sensor_width = 36.0
cam_auto.clip_end = 1000.0
ob_auto_camera = bpy.data.objects.new('AutoCamera', cam_auto)
scene.collection.objects.link(ob_auto_camera)
ob_auto_camera.location = (0.965106, -0.359059, 0.717929)
ob_auto_camera.rotation_euler = (1.09748, -7.21219e-08, 0.694738)
scene.camera = ob_auto_camera
light_auto_sun = bpy.data.lights.new('AutoSun', 'SUN')
light_auto_sun.energy = 3.0
light_auto_sun.angle = 0.0523599
ob_auto_sun = bpy.data.objects.new('AutoSun', light_auto_sun)
scene.collection.objects.link(ob_auto_sun)
ob_auto_sun.rotation_euler = (0.872665, 0.174533, 0.523599)
bpy.context.view_layer.update()
